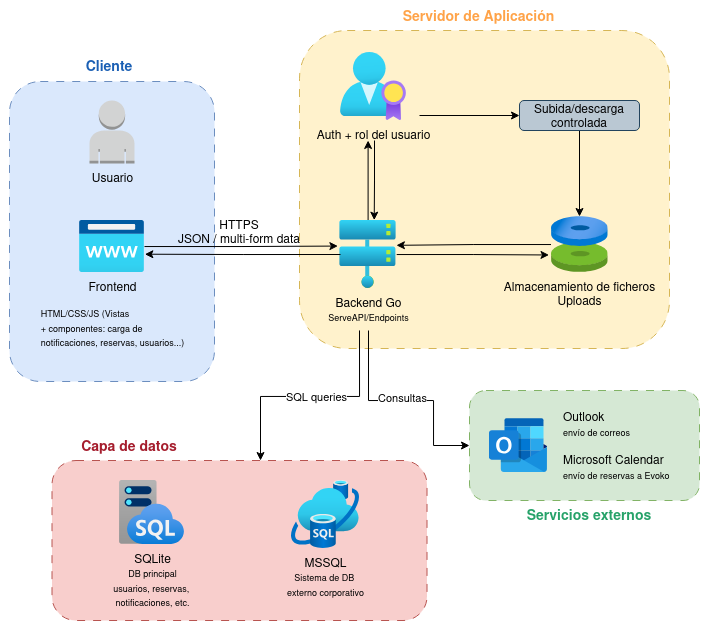

The diagram above was exported from draw.io. Its source (the exported page's mxGraphModel, read from the mxfile embedded in the PNG):
<mxGraphModel dx="789" dy="567" grid="1" gridSize="10" guides="1" tooltips="1" connect="1" arrows="1" fold="1" page="1" pageScale="1" pageWidth="827" pageHeight="1169" math="0" shadow="0">
  <root>
    <mxCell id="0" />
    <mxCell id="1" parent="0" />
    <mxCell id="d2jUtgs6eTvRWI4yXEGW-32" parent="1" style="rounded=1;whiteSpace=wrap;html=1;dashed=1;dashPattern=8 8;fillColor=#d5e8d4;strokeColor=#82b366;" value="" vertex="1">
      <mxGeometry height="110" width="230" x="510" y="410" as="geometry" />
    </mxCell>
    <mxCell id="d2jUtgs6eTvRWI4yXEGW-26" parent="1" style="rounded=1;whiteSpace=wrap;html=1;dashed=1;dashPattern=8 8;fillColor=#f8cecc;strokeColor=#b85450;" value="" vertex="1">
      <mxGeometry height="160" width="375" x="92.5" y="480" as="geometry" />
    </mxCell>
    <mxCell id="d2jUtgs6eTvRWI4yXEGW-19" parent="1" style="rounded=1;whiteSpace=wrap;html=1;dashed=1;dashPattern=8 8;fillColor=#fff2cc;strokeColor=#d6b656;" value="" vertex="1">
      <mxGeometry height="318" width="370" x="340" y="50" as="geometry" />
    </mxCell>
    <mxCell id="d2jUtgs6eTvRWI4yXEGW-11" parent="1" style="rounded=1;whiteSpace=wrap;html=1;fillColor=#dae8fc;dashed=1;dashPattern=8 8;strokeColor=#6c8ebf;" value="" vertex="1">
      <mxGeometry height="300" width="205" x="50" y="101" as="geometry" />
    </mxCell>
    <mxCell id="d2jUtgs6eTvRWI4yXEGW-1" parent="1" style="outlineConnect=0;dashed=0;verticalLabelPosition=bottom;verticalAlign=top;align=center;html=1;shape=mxgraph.aws3.user;fillColor=#D2D3D3;gradientColor=none;" value="Usuario" vertex="1">
      <mxGeometry height="63" width="45" x="130" y="120" as="geometry" />
    </mxCell>
    <mxCell id="d2jUtgs6eTvRWI4yXEGW-2" parent="1" style="image;aspect=fixed;html=1;points=[];align=center;fontSize=12;image=img/lib/azure2/app_services/App_Service_Domains.svg;labelBackgroundColor=none;" value="&lt;div&gt;Frontend&lt;/div&gt;&lt;blockquote&gt;&lt;div align=&quot;left&quot;&gt;&lt;font style=&quot;font-size: 9px;&quot;&gt;HTML/CSS/JS (Vistas&amp;nbsp;&lt;/font&gt;&lt;/div&gt;&lt;div align=&quot;left&quot;&gt;&lt;font style=&quot;font-size: 9px;&quot;&gt;+ componentes: carga de&amp;nbsp;&lt;/font&gt;&lt;/div&gt;&lt;div align=&quot;left&quot;&gt;&lt;font style=&quot;font-size: 9px;&quot;&gt;notificaciones, reservas, usuarios...)&lt;/font&gt;&lt;/div&gt;&lt;/blockquote&gt;" vertex="1">
      <mxGeometry height="52" width="65" x="120" y="240" as="geometry" />
    </mxCell>
    <mxCell id="d2jUtgs6eTvRWI4yXEGW-13" edge="1" parent="1" source="d2jUtgs6eTvRWI4yXEGW-3" style="edgeStyle=orthogonalEdgeStyle;rounded=0;orthogonalLoop=1;jettySize=auto;html=1;">
      <mxGeometry relative="1" as="geometry">
        <mxPoint x="408.5999999999999" y="160" as="targetPoint" />
      </mxGeometry>
    </mxCell>
    <mxCell id="d2jUtgs6eTvRWI4yXEGW-34" edge="1" parent="1" style="edgeStyle=orthogonalEdgeStyle;rounded=0;orthogonalLoop=1;jettySize=auto;html=1;entryX=0;entryY=0.5;entryDx=0;entryDy=0;" target="d2jUtgs6eTvRWI4yXEGW-32">
      <mxGeometry relative="1" as="geometry">
        <Array as="points">
          <mxPoint x="409" y="420" />
          <mxPoint x="474" y="420" />
          <mxPoint x="474" y="465" />
        </Array>
        <mxPoint x="409" y="350" as="sourcePoint" />
      </mxGeometry>
    </mxCell>
    <mxCell id="d2jUtgs6eTvRWI4yXEGW-35" connectable="0" parent="d2jUtgs6eTvRWI4yXEGW-34" style="edgeLabel;html=1;align=center;verticalAlign=middle;resizable=0;points=[];" value="Consultas" vertex="1">
      <mxGeometry relative="1" x="-0.0381" y="3" as="geometry">
        <mxPoint as="offset" />
      </mxGeometry>
    </mxCell>
    <mxCell id="d2jUtgs6eTvRWI4yXEGW-3" parent="1" style="image;aspect=fixed;html=1;points=[];align=center;fontSize=12;image=img/lib/azure2/compute/Hosts.svg;labelBackgroundColor=none;" value="&lt;div&gt;Backend Go&lt;/div&gt;&lt;div&gt;&lt;font style=&quot;font-size: 9px;&quot;&gt;ServeAPI/Endpoints&lt;/font&gt;&lt;/div&gt;" vertex="1">
      <mxGeometry height="68" width="57.199999999999996" x="380" y="240" as="geometry" />
    </mxCell>
    <mxCell id="d2jUtgs6eTvRWI4yXEGW-4" parent="1" style="image;aspect=fixed;html=1;points=[];align=center;fontSize=12;image=img/lib/azure2/compute/Disks.svg;labelBackgroundColor=none;" value="&lt;div&gt;Almacenamiento de ficheros&lt;/div&gt;&lt;div&gt;Uploads&lt;/div&gt;" vertex="1">
      <mxGeometry height="56.00000000000001" width="56.99999999999999" x="591.5" y="236" as="geometry" />
    </mxCell>
    <mxCell id="d2jUtgs6eTvRWI4yXEGW-15" edge="1" parent="1" style="edgeStyle=orthogonalEdgeStyle;rounded=0;orthogonalLoop=1;jettySize=auto;html=1;entryX=0;entryY=0.5;entryDx=0;entryDy=0;" target="d2jUtgs6eTvRWI4yXEGW-6">
      <mxGeometry relative="1" as="geometry">
        <mxPoint x="460" y="135" as="sourcePoint" />
      </mxGeometry>
    </mxCell>
    <mxCell id="d2jUtgs6eTvRWI4yXEGW-5" parent="1" style="image;aspect=fixed;html=1;points=[];align=center;fontSize=12;image=img/lib/azure2/identity/AAD_Licenses.svg;labelBackgroundColor=none;" value="Auth + rol del usuario" vertex="1">
      <mxGeometry height="68" width="66" x="381" y="72" as="geometry" />
    </mxCell>
    <mxCell id="d2jUtgs6eTvRWI4yXEGW-16" edge="1" parent="1" source="d2jUtgs6eTvRWI4yXEGW-6" style="edgeStyle=orthogonalEdgeStyle;rounded=0;orthogonalLoop=1;jettySize=auto;html=1;" target="d2jUtgs6eTvRWI4yXEGW-4">
      <mxGeometry relative="1" as="geometry" />
    </mxCell>
    <mxCell id="d2jUtgs6eTvRWI4yXEGW-6" parent="1" style="rounded=1;whiteSpace=wrap;html=1;fillColor=#bac8d3;strokeColor=#23445d;" value="Subida/descarga controlada" vertex="1">
      <mxGeometry height="30" width="120" x="560" y="120" as="geometry" />
    </mxCell>
    <mxCell id="d2jUtgs6eTvRWI4yXEGW-7" edge="1" parent="1" source="d2jUtgs6eTvRWI4yXEGW-2" style="edgeStyle=orthogonalEdgeStyle;rounded=0;orthogonalLoop=1;jettySize=auto;html=1;entryX=-0.028;entryY=0.376;entryDx=0;entryDy=0;entryPerimeter=0;" target="d2jUtgs6eTvRWI4yXEGW-3">
      <mxGeometry relative="1" as="geometry" />
    </mxCell>
    <mxCell id="d2jUtgs6eTvRWI4yXEGW-8" edge="1" parent="1" style="edgeStyle=orthogonalEdgeStyle;rounded=0;orthogonalLoop=1;jettySize=auto;html=1;entryX=0.99;entryY=0.649;entryDx=0;entryDy=0;entryPerimeter=0;">
      <mxGeometry relative="1" as="geometry">
        <mxPoint x="381" y="273.99703703703705" as="sourcePoint" />
        <mxPoint x="185.3499999999999" y="273.7079999999999" as="targetPoint" />
      </mxGeometry>
    </mxCell>
    <mxCell id="d2jUtgs6eTvRWI4yXEGW-10" parent="1" style="text;html=1;whiteSpace=wrap;strokeColor=none;fillColor=none;align=center;verticalAlign=middle;rounded=0;" value="&lt;div&gt;HTTPS&lt;/div&gt;&lt;div&gt;JSON / multi-form data&lt;/div&gt;" vertex="1">
      <mxGeometry height="30" width="140" x="210" y="236" as="geometry" />
    </mxCell>
    <mxCell id="d2jUtgs6eTvRWI4yXEGW-12" parent="1" style="text;html=1;whiteSpace=wrap;strokeColor=none;fillColor=none;align=center;verticalAlign=middle;rounded=0;" value="&lt;b style=&quot;color: light-dark(rgb(26, 95, 180), rgb(237, 237, 237));&quot;&gt;&lt;font style=&quot;font-size: 14px;&quot;&gt;Cliente&lt;/font&gt;&lt;/b&gt;" vertex="1">
      <mxGeometry height="30" width="60" x="120" y="70" as="geometry" />
    </mxCell>
    <mxCell id="d2jUtgs6eTvRWI4yXEGW-14" edge="1" parent="1" style="edgeStyle=orthogonalEdgeStyle;rounded=0;orthogonalLoop=1;jettySize=auto;html=1;entryX=0.607;entryY=-0.005;entryDx=0;entryDy=0;entryPerimeter=0;" target="d2jUtgs6eTvRWI4yXEGW-3">
      <mxGeometry relative="1" as="geometry">
        <mxPoint x="415" y="160" as="sourcePoint" />
      </mxGeometry>
    </mxCell>
    <mxCell id="d2jUtgs6eTvRWI4yXEGW-17" edge="1" parent="1" source="d2jUtgs6eTvRWI4yXEGW-4" style="edgeStyle=orthogonalEdgeStyle;rounded=0;orthogonalLoop=1;jettySize=auto;html=1;entryX=0.995;entryY=0.365;entryDx=0;entryDy=0;entryPerimeter=0;" target="d2jUtgs6eTvRWI4yXEGW-3">
      <mxGeometry relative="1" as="geometry" />
    </mxCell>
    <mxCell id="d2jUtgs6eTvRWI4yXEGW-18" edge="1" parent="1" source="d2jUtgs6eTvRWI4yXEGW-3" style="edgeStyle=orthogonalEdgeStyle;rounded=0;orthogonalLoop=1;jettySize=auto;html=1;entryX=-0.035;entryY=0.687;entryDx=0;entryDy=0;entryPerimeter=0;" target="d2jUtgs6eTvRWI4yXEGW-4">
      <mxGeometry relative="1" as="geometry" />
    </mxCell>
    <mxCell id="d2jUtgs6eTvRWI4yXEGW-20" parent="1" style="text;html=1;whiteSpace=wrap;strokeColor=none;fillColor=none;align=center;verticalAlign=middle;rounded=0;" value="&lt;font style=&quot;font-size: 14px; color: light-dark(rgb(255, 163, 72), rgb(237, 237, 237));&quot;&gt;&lt;b&gt;Servidor de Aplicación&lt;/b&gt;&lt;/font&gt;" vertex="1">
      <mxGeometry height="30" width="165" x="437.2" y="20" as="geometry" />
    </mxCell>
    <mxCell id="d2jUtgs6eTvRWI4yXEGW-21" parent="1" style="image;aspect=fixed;html=1;points=[];align=center;fontSize=12;image=img/lib/azure2/databases/SQL_Managed_Instance.svg;labelBackgroundColor=none;" value="&lt;div&gt;SQLite&lt;/div&gt;&lt;div&gt;&lt;font style=&quot;font-size: 9px;&quot;&gt;DB principal&lt;/font&gt;&lt;/div&gt;&lt;div&gt;&lt;font style=&quot;font-size: 9px;&quot;&gt;usuarios, reservas,&amp;nbsp;&lt;/font&gt;&lt;/div&gt;&lt;div&gt;&lt;font style=&quot;font-size: 9px;&quot;&gt;notificaciones, etc.&lt;/font&gt;&lt;/div&gt;" vertex="1">
      <mxGeometry height="64" width="65" x="160" y="500" as="geometry" />
    </mxCell>
    <mxCell id="d2jUtgs6eTvRWI4yXEGW-23" parent="1" style="image;aspect=fixed;html=1;points=[];align=center;fontSize=12;image=img/lib/azure2/databases/Azure_SQL_Edge.svg;labelBackgroundColor=none;" value="&lt;div&gt;MSSQL&lt;/div&gt;&lt;div&gt;&lt;font style=&quot;font-size: 9px;&quot;&gt;Sistema de DB&amp;nbsp;&lt;/font&gt;&lt;/div&gt;&lt;div&gt;&lt;font style=&quot;font-size: 9px;&quot;&gt;externo corporativo&lt;/font&gt;&lt;/div&gt;" vertex="1">
      <mxGeometry height="68" width="68" x="332" y="500" as="geometry" />
    </mxCell>
    <mxCell id="d2jUtgs6eTvRWI4yXEGW-27" parent="1" style="text;html=1;whiteSpace=wrap;strokeColor=none;fillColor=none;align=center;verticalAlign=middle;rounded=0;" value="&lt;font style=&quot;font-size: 14px; color: light-dark(rgb(165, 29, 45), rgb(237, 237, 237));&quot;&gt;&lt;b&gt;Capa de datos&lt;/b&gt;&lt;/font&gt;" vertex="1">
      <mxGeometry height="30" width="120" x="110" y="450" as="geometry" />
    </mxCell>
    <mxCell id="d2jUtgs6eTvRWI4yXEGW-28" edge="1" parent="1" style="edgeStyle=orthogonalEdgeStyle;rounded=0;orthogonalLoop=1;jettySize=auto;html=1;">
      <mxGeometry relative="1" as="geometry">
        <Array as="points">
          <mxPoint x="400" y="415.96" />
          <mxPoint x="301" y="415.96" />
          <mxPoint x="301" y="479.96" />
        </Array>
        <mxPoint x="400" y="349.96" as="sourcePoint" />
        <mxPoint x="301" y="479.96" as="targetPoint" />
      </mxGeometry>
    </mxCell>
    <mxCell id="d2jUtgs6eTvRWI4yXEGW-29" connectable="0" parent="d2jUtgs6eTvRWI4yXEGW-28" style="edgeLabel;html=1;align=center;verticalAlign=middle;resizable=0;points=[];" value="SQL queries" vertex="1">
      <mxGeometry relative="1" x="0.0927" as="geometry">
        <mxPoint x="16" as="offset" />
      </mxGeometry>
    </mxCell>
    <mxCell id="d2jUtgs6eTvRWI4yXEGW-30" parent="1" style="shape=image;html=1;verticalAlign=top;verticalLabelPosition=bottom;labelBackgroundColor=#ffffff;imageAspect=0;aspect=fixed;image=https://icons.diagrams.net/icon-cache1/Logos_Microsoft_Office_365-2232/Microsoft_Office-07-1169.svg" value="" vertex="1">
      <mxGeometry height="58" width="58" x="530" y="436" as="geometry" />
    </mxCell>
    <mxCell id="d2jUtgs6eTvRWI4yXEGW-31" parent="1" style="text;html=1;whiteSpace=wrap;strokeColor=none;fillColor=none;align=left;verticalAlign=middle;rounded=0;" value="&lt;div align=&quot;left&quot;&gt;Outlook&lt;/div&gt;&lt;div align=&quot;left&quot;&gt;&lt;font style=&quot;font-size: 9px;&quot;&gt;envío de correos&lt;br&gt;&lt;br&gt;&lt;/font&gt;&lt;/div&gt;&lt;div align=&quot;left&quot;&gt;Microsoft Calendar&lt;/div&gt;&lt;div align=&quot;left&quot;&gt;&lt;font style=&quot;font-size: 9px;&quot;&gt;envío de reservas a Evoko&lt;/font&gt;&lt;/div&gt;" vertex="1">
      <mxGeometry height="30" width="160" x="602.2" y="450" as="geometry" />
    </mxCell>
    <mxCell id="d2jUtgs6eTvRWI4yXEGW-33" parent="1" style="text;html=1;whiteSpace=wrap;strokeColor=none;fillColor=none;align=center;verticalAlign=middle;rounded=0;" value="&lt;b&gt;&lt;font style=&quot;font-size: 14px; color: light-dark(rgb(38, 162, 105), rgb(237, 237, 237));&quot;&gt;Servicios externos&lt;/font&gt;&lt;/b&gt;" vertex="1">
      <mxGeometry height="30" width="160" x="550" y="519" as="geometry" />
    </mxCell>
  </root>
</mxGraphModel>